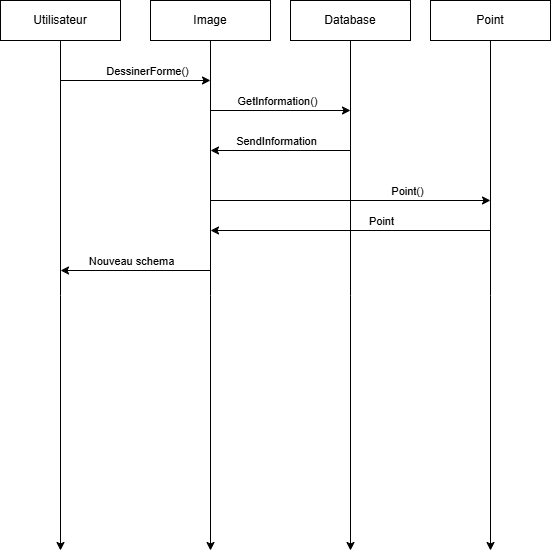

The diagram above was exported from draw.io. Its source (the exported page's mxGraphModel, read from the mxfile embedded in the PNG):
<mxGraphModel dx="1426" dy="781" grid="1" gridSize="10" guides="1" tooltips="1" connect="1" arrows="1" fold="1" page="1" pageScale="1" pageWidth="827" pageHeight="1169" math="0" shadow="0">
  <root>
    <mxCell id="0" />
    <mxCell id="1" parent="0" />
    <mxCell id="NDILSIgyt1QrBQib5ZgQ-4" style="edgeStyle=orthogonalEdgeStyle;rounded=0;orthogonalLoop=1;jettySize=auto;html=1;exitX=0.5;exitY=1;exitDx=0;exitDy=0;" edge="1" parent="1" source="NDILSIgyt1QrBQib5ZgQ-1">
      <mxGeometry relative="1" as="geometry">
        <mxPoint x="230" y="640" as="targetPoint" />
      </mxGeometry>
    </mxCell>
    <mxCell id="NDILSIgyt1QrBQib5ZgQ-1" value="Utilisateur" style="rounded=0;whiteSpace=wrap;html=1;" vertex="1" parent="1">
      <mxGeometry x="170" y="90" width="120" height="40" as="geometry" />
    </mxCell>
    <mxCell id="NDILSIgyt1QrBQib5ZgQ-5" style="edgeStyle=orthogonalEdgeStyle;rounded=0;orthogonalLoop=1;jettySize=auto;html=1;exitX=0.5;exitY=1;exitDx=0;exitDy=0;" edge="1" parent="1" source="NDILSIgyt1QrBQib5ZgQ-2">
      <mxGeometry relative="1" as="geometry">
        <mxPoint x="380" y="640" as="targetPoint" />
      </mxGeometry>
    </mxCell>
    <mxCell id="NDILSIgyt1QrBQib5ZgQ-2" value="Image" style="rounded=0;whiteSpace=wrap;html=1;" vertex="1" parent="1">
      <mxGeometry x="320" y="90" width="120" height="40" as="geometry" />
    </mxCell>
    <mxCell id="NDILSIgyt1QrBQib5ZgQ-14" style="edgeStyle=orthogonalEdgeStyle;rounded=0;orthogonalLoop=1;jettySize=auto;html=1;exitX=0.5;exitY=1;exitDx=0;exitDy=0;" edge="1" parent="1" source="NDILSIgyt1QrBQib5ZgQ-3">
      <mxGeometry relative="1" as="geometry">
        <mxPoint x="660" y="640" as="targetPoint" />
      </mxGeometry>
    </mxCell>
    <mxCell id="NDILSIgyt1QrBQib5ZgQ-3" value="Point" style="rounded=0;whiteSpace=wrap;html=1;" vertex="1" parent="1">
      <mxGeometry x="600" y="90" width="120" height="40" as="geometry" />
    </mxCell>
    <mxCell id="NDILSIgyt1QrBQib5ZgQ-7" value="" style="endArrow=classic;html=1;rounded=0;" edge="1" parent="1">
      <mxGeometry width="50" height="50" relative="1" as="geometry">
        <mxPoint x="230" y="170" as="sourcePoint" />
        <mxPoint x="380" y="170" as="targetPoint" />
      </mxGeometry>
    </mxCell>
    <mxCell id="NDILSIgyt1QrBQib5ZgQ-8" value="DessinerForme()" style="edgeLabel;html=1;align=center;verticalAlign=middle;resizable=0;points=[];" vertex="1" connectable="0" parent="NDILSIgyt1QrBQib5ZgQ-7">
      <mxGeometry x="0.1467" y="-2" relative="1" as="geometry">
        <mxPoint y="-12" as="offset" />
      </mxGeometry>
    </mxCell>
    <mxCell id="NDILSIgyt1QrBQib5ZgQ-9" value="" style="endArrow=classic;html=1;rounded=0;" edge="1" parent="1">
      <mxGeometry width="50" height="50" relative="1" as="geometry">
        <mxPoint x="380" y="200" as="sourcePoint" />
        <mxPoint x="520" y="200" as="targetPoint" />
      </mxGeometry>
    </mxCell>
    <mxCell id="NDILSIgyt1QrBQib5ZgQ-11" value="GetInformation()" style="edgeLabel;html=1;align=center;verticalAlign=middle;resizable=0;points=[];" vertex="1" connectable="0" parent="NDILSIgyt1QrBQib5ZgQ-9">
      <mxGeometry x="-0.0533" y="-5" relative="1" as="geometry">
        <mxPoint y="-15" as="offset" />
      </mxGeometry>
    </mxCell>
    <mxCell id="NDILSIgyt1QrBQib5ZgQ-12" value="" style="endArrow=classic;html=1;rounded=0;" edge="1" parent="1">
      <mxGeometry width="50" height="50" relative="1" as="geometry">
        <mxPoint x="520" y="240" as="sourcePoint" />
        <mxPoint x="380" y="240" as="targetPoint" />
      </mxGeometry>
    </mxCell>
    <mxCell id="NDILSIgyt1QrBQib5ZgQ-13" value="SendInformation" style="edgeLabel;html=1;align=center;verticalAlign=middle;resizable=0;points=[];" vertex="1" connectable="0" parent="NDILSIgyt1QrBQib5ZgQ-12">
      <mxGeometry x="0.0667" y="-1" relative="1" as="geometry">
        <mxPoint y="-9" as="offset" />
      </mxGeometry>
    </mxCell>
    <mxCell id="NDILSIgyt1QrBQib5ZgQ-16" style="edgeStyle=orthogonalEdgeStyle;rounded=0;orthogonalLoop=1;jettySize=auto;html=1;exitX=0.5;exitY=1;exitDx=0;exitDy=0;" edge="1" parent="1" source="NDILSIgyt1QrBQib5ZgQ-15">
      <mxGeometry relative="1" as="geometry">
        <mxPoint x="520" y="640" as="targetPoint" />
      </mxGeometry>
    </mxCell>
    <mxCell id="NDILSIgyt1QrBQib5ZgQ-15" value="Database" style="rounded=0;whiteSpace=wrap;html=1;" vertex="1" parent="1">
      <mxGeometry x="460" y="90" width="120" height="40" as="geometry" />
    </mxCell>
    <mxCell id="NDILSIgyt1QrBQib5ZgQ-17" value="" style="endArrow=classic;html=1;rounded=0;" edge="1" parent="1">
      <mxGeometry width="50" height="50" relative="1" as="geometry">
        <mxPoint x="380" y="290" as="sourcePoint" />
        <mxPoint x="660" y="290" as="targetPoint" />
      </mxGeometry>
    </mxCell>
    <mxCell id="NDILSIgyt1QrBQib5ZgQ-19" value="Point()" style="edgeLabel;html=1;align=center;verticalAlign=middle;resizable=0;points=[];" vertex="1" connectable="0" parent="NDILSIgyt1QrBQib5ZgQ-17">
      <mxGeometry x="0.4" y="-3" relative="1" as="geometry">
        <mxPoint y="-13" as="offset" />
      </mxGeometry>
    </mxCell>
    <mxCell id="NDILSIgyt1QrBQib5ZgQ-18" value="" style="endArrow=classic;html=1;rounded=0;" edge="1" parent="1">
      <mxGeometry width="50" height="50" relative="1" as="geometry">
        <mxPoint x="660" y="320" as="sourcePoint" />
        <mxPoint x="380" y="320" as="targetPoint" />
      </mxGeometry>
    </mxCell>
    <mxCell id="NDILSIgyt1QrBQib5ZgQ-20" value="Point" style="edgeLabel;html=1;align=center;verticalAlign=middle;resizable=0;points=[];" vertex="1" connectable="0" parent="NDILSIgyt1QrBQib5ZgQ-18">
      <mxGeometry x="-0.1429" relative="1" as="geometry">
        <mxPoint x="10" y="-10" as="offset" />
      </mxGeometry>
    </mxCell>
    <mxCell id="NDILSIgyt1QrBQib5ZgQ-21" value="" style="endArrow=classic;html=1;rounded=0;" edge="1" parent="1">
      <mxGeometry width="50" height="50" relative="1" as="geometry">
        <mxPoint x="380" y="360" as="sourcePoint" />
        <mxPoint x="230" y="360" as="targetPoint" />
      </mxGeometry>
    </mxCell>
    <mxCell id="NDILSIgyt1QrBQib5ZgQ-22" value="Nouveau schema" style="edgeLabel;html=1;align=center;verticalAlign=middle;resizable=0;points=[];" vertex="1" connectable="0" parent="NDILSIgyt1QrBQib5ZgQ-21">
      <mxGeometry x="0.3333" y="-1" relative="1" as="geometry">
        <mxPoint x="20" y="-9" as="offset" />
      </mxGeometry>
    </mxCell>
  </root>
</mxGraphModel>